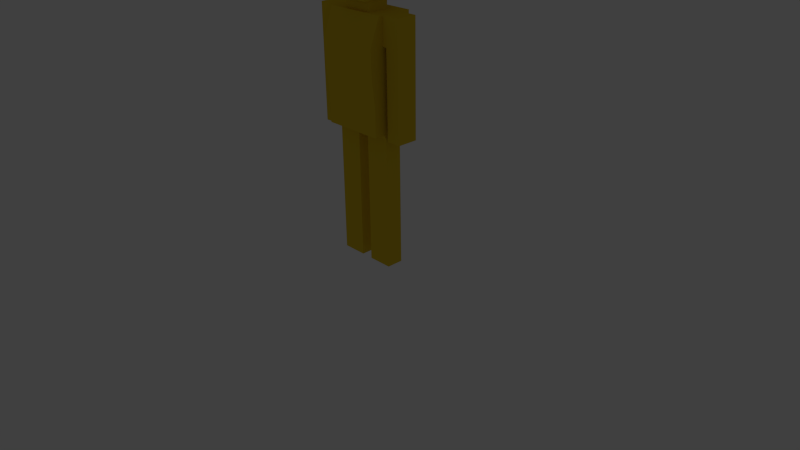 # Source: Shape_Keys_test.blend  (saved by Blender 2.72.0; exported with 4.5.12 LTS)
import bpy
from mathutils import Matrix  # noqa: F401  (used for matrix-valued properties, if any)

bpy.ops.wm.read_factory_settings(use_empty=True)
scene = bpy.context.scene
scene.name = 'Scene'

# ---- collections
col_collection_1 = bpy.data.collections.new('Collection 1'); scene.collection.children.link(col_collection_1)
col_collection_1.hide_render = True
col_collection_1.hide_viewport = True
col_collection_2 = bpy.data.collections.new('Collection 2'); scene.collection.children.link(col_collection_2)

# ---- materials (node trees are filled in below, after node groups)
mat_material_003 = bpy.data.materials.new('Material.003')
mat_material_003.alpha_threshold = 0.0
mat_material_003.use_transparent_shadow = False
mat_material_003.diffuse_color = (0.8, 0.0113, 0.01794, 1.0)
mat_material_003.roughness = 0.5
mat_material = bpy.data.materials.new('Material')
mat_material.alpha_threshold = 0.0
mat_material.use_transparent_shadow = False
mat_material.diffuse_color = (0.2323, 0.8, 0.1423, 1.0)
mat_material.roughness = 0.5
mat_material_002 = bpy.data.materials.new('Material.002')
mat_material_002.alpha_threshold = 0.0
mat_material_002.use_transparent_shadow = False
mat_material_002.diffuse_color = (0.8, 0.5657, 0.02211, 1.0)
mat_material_002.roughness = 0.5

# ---- material node trees

# ---- world
world_world = bpy.data.worlds.new('World'); scene.world = world_world
world_world.color = (0.05088, 0.05088, 0.05088)
world_world.use_sun_shadow = False
world_world.sun_shadow_jitter_overblur = 0.0
world_world.cycles.sampling_method = 'MANUAL'
world_world.cycles.sample_map_resolution = 256

# ---- cameras
cam_camera = bpy.data.cameras.new('Camera')
cam_camera.clip_end = 100.0
cam_camera.lens = 35.0
cam_camera.sensor_width = 32.0
cam_camera.sensor_height = 18.0
cam_camera.ortho_scale = 7.314
cam_camera.dof.focus_distance = 0.0
cam_camera.dof.aperture_fstop = 128.0

# ---- lights
light_lamp = bpy.data.lights.new('Lamp', 'SUN')
light_lamp.transmission_factor = 0.0
light_lamp.cutoff_distance = 30.0
light_lamp.angle = 0.1993
light_lamp.energy = 1.0
light_lamp.shadow_buffer_clip_start = 1.001
light_lamp.shadow_soft_size = 0.1
light_lamp.shadow_cascade_max_distance = 1000.0
light_lamp.cycles.use_multiple_importance_sampling = False

# ---- meshes
me_cone = bpy.data.meshes.new('Cone')
me_cone.from_pydata([(2.32e-07, 1.0, 2.021), (-6.255e-08, 5.202e-07, 0.02121), (-0.1951, 0.9808, 2.021), (-0.3827, 0.9239, 2.021), (-0.5556, 0.8315, 2.021), (-0.7071, 0.7071, 2.021), (-0.8315, 0.5556, 2.021), (-0.9239, 0.3827, 2.021), (-0.9808, 0.1951, 2.021), (-1.0, 5.179e-08, 2.021), (-0.9808, -0.1951, 2.021), (-0.9239, -0.3827, 2.021), (-0.8315, -0.5556, 2.021), (-0.7071, -0.7071, 2.021), (-0.5556, -0.8315, 2.021), (-0.3827, -0.9239, 2.021), (-0.1951, -0.9808, 2.021), (5.727e-07, -1.0, 2.021), (0.1951, -0.9808, 2.021), (0.3827, -0.9239, 2.021), (0.5556, -0.8315, 2.021), (0.7071, -0.7071, 2.021), (0.8315, -0.5556, 2.021), (0.9239, -0.3827, 2.021), (0.9808, -0.1951, 2.021), (1.0, 9.568e-07, 2.021), (0.9808, 0.1951, 2.021), (0.9239, 0.3827, 2.021), (0.8315, 0.5556, 2.021), (0.7071, 0.7071, 2.021), (0.5556, 0.8315, 2.021), (0.3827, 0.9239, 2.021), (0.1951, 0.9808, 2.021)], [], [(31, 1, 32), (0, 1, 2), (30, 1, 31), (29, 1, 30), (28, 1, 29), (27, 1, 28), (26, 1, 27), (25, 1, 26), (24, 1, 25), (23, 1, 24), (22, 1, 23), (21, 1, 22), (20, 1, 21), (19, 1, 20), (18, 1, 19), (17, 1, 18), (16, 1, 17), (15, 1, 16), (14, 1, 15), (13, 1, 14), (12, 1, 13), (11, 1, 12), (10, 1, 11), (9, 1, 10), (8, 1, 9), (7, 1, 8), (6, 1, 7), (5, 1, 6), (4, 1, 5), (3, 1, 4), (32, 1, 0), (2, 1, 3), (0, 2, 3, 4, 5, 6, 7, 8, 9, 10, 11, 12, 13, 14, 15, 16, 17, 18, 19, 20, 21, 22, 23, 24, 25, 26, 27, 28, 29, 30, 31, 32)])
me_cone.materials.append(mat_material_003)
me_cone.use_remesh_preserve_volume = False
me_cone.use_remesh_preserve_attributes = False
me_cone.use_mirror_vertex_groups = False
me_cone.update()
me_plane = bpy.data.meshes.new('Plane')
me_plane.from_pydata([(-1.0, -1.0, 0.0), (1.0, -1.0, 0.0), (-1.0, 1.0, 0.0), (1.0, 1.0, 0.0)], [], [(0, 1, 3, 2)])
me_plane.materials.append(mat_material)
me_plane.use_remesh_preserve_volume = False
me_plane.use_remesh_preserve_attributes = False
me_plane.use_mirror_vertex_groups = False
me_plane.update()
me_bmmesh = bpy.data.meshes.new('bmMesh')
me_bmmesh.from_pydata([(3.114, 0.0, -11.14), (0.6132, 0.0, -11.14), (0.6132, 0.8368, -11.14), (1.8, 0.0, -11.14), (0.6132, -0.8368, -11.14), (3.114, -0.8368, -11.14), (3.114, 0.8368, -11.14), (1.8, -0.8368, -11.14), (1.8, 0.8368, -5.798), (1.8, -0.8368, -5.798), (3.114, 0.8368, -5.798), (3.114, -0.8368, -5.798), (0.6132, -0.8368, -5.798), (0.6132, 0.8368, -5.798), (0.6132, 0.0, -5.798), (3.114, 0.0, -2.676), (0.6132, 0.0, -2.676), (0.6132, 0.8368, -2.676), (1.8, 0.8368, -11.14), (0.6132, -0.8368, -2.676), (3.114, -0.8368, -2.676), (3.114, 0.8368, -2.676), (1.8, -0.8368, -2.676), (1.8, 0.8368, 1.937), (1.8, -0.8368, 1.937), (3.114, 0.8368, 1.937), (3.114, -0.8368, 1.937), (0.6132, -0.8368, 1.937), (3.114, 0.0, -5.798), (0.6132, 0.8368, 1.937), (0.6132, 0.0, 1.937), (3.111, 0.0, 2.365), (1.8, 0.8368, -2.676), (3.111, -1.041, 2.365), (3.111, 1.041, 2.365), (1.477, -1.041, 2.365), (1.477, 1.041, 2.365), (3.556, 1.041, 1.878), (3.556, -1.041, 1.878), (3.556, 0.0, 1.878), (5.003, 0.0, 1.878), (5.003, -1.041, 1.878), (5.003, 1.041, 1.878), (1.663, -1.762, 14.18), (1.663, 1.762, 14.18), (-0.1864, -1.762, 14.18), (-0.1864, 1.762, 14.18), (1.477, 2.082, 5.062), (3.111, -1.041, 5.062), (1.477, 1.041, 2.365), (1.477, -1.041, 2.365), (1.663, 0.0, 14.18), (-0.1864, 0.0, 14.18), (3.111, 1.041, 5.062), (3.111, 1.041, 10.46), (3.111, -1.041, 10.46), (-0.1864, 0.0, 17.4), (1.663, 0.0, 17.4), (1.477, 2.082, 10.46), (-0.1864, 1.762, 17.4), (1.477, -1.041, 13.15), (1.477, 1.041, 13.15), (-0.1864, -1.762, 17.4), (1.663, 1.762, 17.4), (1.663, -1.762, 17.4), (1.477, -2.082, 5.062), (1.477, -2.441, 10.46), (5.003, 1.041, 7.451), (3.111, 1.041, 2.365), (5.003, -1.041, 7.451), (3.111, 2.082, 5.062), (1.477, 2.082, 13.15), (5.003, 0.0, 7.451), (3.111, -1.041, 13.15), (3.556, 0.0, 7.451), (3.556, -1.041, 7.451), (3.556, 1.041, 7.451), (3.111, -2.082, 5.062), (1.477, -2.082, 2.365), (1.477, 0.0, 14.04), (3.111, -2.441, 10.46), (1.477, -1.405, 13.15), (1.477, 2.082, 2.365), (3.111, 1.041, 13.15), (1.477, 1.041, 14.04), (3.111, 2.082, 10.46), (1.477, -1.041, 14.04), (3.556, 1.041, 9.7), (3.111, -1.041, 2.365), (3.556, -1.041, 9.7), (3.114, 0.0, 1.937), (3.111, 0.0, 10.46), (3.111, -1.041, 7.759), (3.111, 0.0, 5.062), (3.111, 1.041, 7.759), (3.556, 0.0, 9.7), (5.003, 0.0, 9.7), (1.477, 2.082, 7.759), (1.477, 0.0, 13.15), (1.477, -2.377, 7.759), (5.003, -1.041, 9.7), (5.003, 1.041, 9.7), (5.003, 1.041, 10.46), (5.003, -1.041, 10.46), (5.003, -1.041, 13.15), (5.003, 1.041, 13.15), (3.111, 0.0, 7.759), (3.111, 0.0, 2.365), (5.003, 0.0, 10.46), (3.111, 2.082, 7.759), (5.003, 0.0, 13.15), (3.111, 0.0, 13.15), (3.556, 0.0, 13.15), (3.111, -2.377, 7.759), (3.556, 0.0, 10.46), (3.111, -1.405, 13.15), (3.111, 2.082, 13.15), (3.556, 1.041, 13.15), (3.556, -1.041, 13.15), (3.111, -2.082, 2.365), (3.111, 2.082, 2.365), (3.556, -1.041, 10.46), (3.556, 1.041, 10.46), (-3.114, 0.0, -11.14), (-0.6132, 0.0, -11.14), (-0.6132, 0.8368, -11.14), (-1.8, 0.0, -11.14), (-0.6132, -0.8368, -11.14), (-3.114, -0.8368, -11.14), (-3.114, 0.8368, -11.14), (-1.8, -0.8368, -11.14), (-1.8, 0.8368, -5.798), (-1.8, -0.8368, -5.798), (-3.114, 0.8368, -5.798), (-3.114, -0.8368, -5.798), (-0.6132, -0.8368, -5.798), (-0.6132, 0.8368, -5.798), (-0.6132, 0.0, -5.798), (-3.114, 0.0, -2.676), (-0.6132, 0.0, -2.676), (-0.6132, 0.8368, -2.676), (-1.8, 0.8368, -11.14), (-0.6132, -0.8368, -2.676), (-3.114, -0.8368, -2.676), (-3.114, 0.8368, -2.676), (-1.8, -0.8368, -2.676), (-1.8, 0.8368, 1.937), (-1.8, -0.8368, 1.937), (-3.114, 0.8368, 1.937), (-3.114, -0.8368, 1.937), (-0.6132, -0.8368, 1.937), (-3.114, 0.0, -5.798), (-0.6132, 0.8368, 1.937), (-0.6132, 0.0, 1.937), (-3.111, 0.0, 2.365), (0.0, 0.0, 2.365), (0.0, 1.041, 2.365), (-1.8, 0.8368, -2.676), (0.0, -1.041, 2.365), (-3.111, -1.041, 2.365), (-3.111, 1.041, 2.365), (-1.477, -1.041, 2.365), (-1.477, 1.041, 2.365), (-3.556, 1.041, 1.878), (-3.556, -1.041, 1.878), (-3.556, 0.0, 1.878), (-5.003, 0.0, 1.878), (-5.003, -1.041, 1.878), (-5.003, 1.041, 1.878), (-1.663, -1.762, 14.18), (-1.663, 1.762, 14.18), (0.1864, -1.762, 14.18), (0.1864, 1.762, 14.18), (-1.477, 2.082, 5.062), (-3.111, -1.041, 5.062), (-1.477, 1.041, 2.365), (-1.477, -1.041, 2.365), (-1.663, 0.0, 14.18), (0.1864, 0.0, 14.18), (-3.111, 1.041, 5.062), (-3.111, 1.041, 10.46), (-3.111, -1.041, 10.46), (0.1864, 0.0, 17.4), (-1.663, 0.0, 17.4), (-1.477, 2.082, 10.46), (0.1864, 1.762, 17.4), (-1.477, -1.041, 13.15), (-1.477, 1.041, 13.15), (0.1864, -1.762, 17.4), (-1.663, 1.762, 17.4), (-1.663, -1.762, 17.4), (-1.477, -2.082, 5.062), (-1.477, -2.441, 10.46), (-5.003, 1.041, 7.451), (-3.111, 1.041, 2.365), (-5.003, -1.041, 7.451), (-3.111, 2.082, 5.062), (-1.477, 2.082, 13.15), (-5.003, 0.0, 7.451), (-3.111, -1.041, 13.15), (-3.556, 0.0, 7.451), (-3.556, -1.041, 7.451), (-3.556, 1.041, 7.451), (-3.111, -2.082, 5.062), (0.0, 0.0, 14.04), (-1.477, -2.082, 2.365), (-1.477, 0.0, 14.04), (-3.111, -2.441, 10.46), (0.0, 1.041, 14.04), (-1.477, -1.405, 13.15), (-1.477, 2.082, 2.365), (-3.111, 1.041, 13.15), (0.0, -1.041, 14.04), (-1.477, 1.041, 14.04), (-3.111, 2.082, 10.46), (-1.477, -1.041, 14.04), (-3.556, 1.041, 9.7), (-3.111, -1.041, 2.365), (-3.556, -1.041, 9.7), (0.0, -1.041, 2.365), (-3.114, 0.0, 1.937), (0.0, 1.041, 2.365), (-3.111, 0.0, 10.46), (-3.111, -1.041, 7.759), (-3.111, 0.0, 5.062), (0.0, 2.082, 10.46), (0.0, 2.082, 5.062), (-3.111, 1.041, 7.759), (-3.556, 0.0, 9.7), (-5.003, 0.0, 9.7), (0.0, -1.041, 13.15), (-1.477, 2.082, 7.759), (0.0, -2.082, 5.062), (0.0, 1.041, 13.15), (-1.477, 0.0, 13.15), (0.0, -2.441, 10.46), (-1.477, -2.377, 7.759), (-5.003, -1.041, 9.7), (-5.003, 1.041, 9.7), (-5.003, 1.041, 10.46), (-5.003, -1.041, 10.46), (-5.003, -1.041, 13.15), (-5.003, 1.041, 13.15), (0.0, -2.377, 7.759), (0.0, 0.0, 13.15), (0.0, 2.082, 7.759), (-3.111, 0.0, 7.759), (0.0, 0.0, 2.365), (-3.111, 0.0, 2.365), (-5.003, 0.0, 10.46), (-3.111, 2.082, 7.759), (0.0, 2.082, 13.15), (-5.003, 0.0, 13.15), (-3.111, 0.0, 13.15), (0.0, 2.082, 2.365), (-3.556, 0.0, 13.15), (0.0, -1.405, 13.15), (-3.111, -2.377, 7.759), (-3.556, 0.0, 10.46), (0.0, -2.082, 2.365), (-3.111, -1.405, 13.15), (-3.111, 2.082, 13.15), (-3.556, 1.041, 13.15), (-3.556, -1.041, 13.15), (-3.111, -2.082, 2.365), (-3.111, 2.082, 2.365), (-3.556, -1.041, 10.46), (-3.556, 1.041, 10.46)], [], [(34, 31, 90, 25), (57, 63, 59, 56), (30, 29, 17, 16), (13, 8, 18, 2), (15, 20, 11, 28), (21, 15, 28, 10), (1, 2, 18, 3), (50, 219, 158, 35), (12, 14, 1, 4), (17, 32, 8, 13), (11, 9, 7, 5), (7, 3, 0, 5), (27, 30, 16, 19), (26, 24, 22, 20), (4, 1, 3, 7), (22, 19, 12, 9), (32, 21, 10, 8), (19, 16, 14, 12), (31, 33, 26, 90), (25, 90, 15, 21), (23, 25, 21, 32), (33, 35, 24, 26), (29, 23, 32, 17), (35, 158, 27, 24), (158, 155, 30, 27), (8, 10, 6, 18), (3, 18, 6, 0), (28, 11, 5, 0), (101, 96, 72, 67), (9, 12, 4, 7), (87, 101, 67, 76), (156, 36, 23, 29), (155, 156, 29, 30), (36, 34, 25, 23), (51, 44, 63, 57), (245, 97, 47, 226), (92, 113, 77, 48), (45, 43, 64, 62), (93, 48, 88, 107), (97, 109, 70, 47), (226, 47, 82, 254), (38, 39, 40, 41), (68, 107, 31, 34), (221, 254, 82, 49), (106, 92, 48, 93), (72, 69, 41, 40), (75, 74, 39, 38), (95, 87, 76, 74), (67, 72, 40, 42), (259, 219, 50, 78), (74, 76, 37, 39), (78, 50, 88, 119), (111, 73, 118, 112), (94, 106, 93, 53), (70, 53, 68, 120), (76, 67, 42, 37), (73, 115, 80, 55), (116, 83, 54, 85), (208, 204, 52, 46), (83, 111, 112, 117), (109, 94, 53, 70), (46, 52, 56, 59), (85, 54, 94, 109), (91, 55, 92, 106), (90, 26, 20, 15), (16, 17, 13, 14), (49, 68, 34, 36), (60, 98, 79, 86), (204, 212, 45, 52), (71, 116, 85, 58), (98, 61, 84, 79), (24, 27, 19, 22), (221, 49, 36, 156), (212, 86, 43, 45), (61, 233, 208, 84), (88, 50, 35, 33), (80, 66, 99, 113), (10, 28, 0, 6), (14, 13, 2, 1), (20, 22, 9, 11), (111, 83, 61, 98), (89, 95, 74, 75), (225, 58, 97, 245), (83, 116, 71, 61), (103, 121, 89, 100), (117, 112, 110, 105), (100, 89, 75, 69), (108, 103, 100, 96), (115, 81, 66, 80), (81, 60, 230, 256), (114, 122, 87, 95), (86, 79, 51, 43), (81, 256, 235, 66), (102, 108, 96, 101), (251, 71, 58, 225), (54, 83, 117, 122), (55, 91, 114, 121), (77, 65, 78, 119), (118, 121, 103, 104), (73, 55, 121, 118), (105, 110, 108, 102), (113, 99, 65, 77), (99, 243, 232, 65), (66, 235, 243, 99), (65, 232, 259, 78), (110, 104, 103, 108), (112, 118, 104, 110), (121, 114, 95, 89), (61, 71, 251, 233), (122, 117, 105, 102), (115, 73, 60, 81), (91, 54, 122, 114), (122, 102, 101, 87), (73, 111, 98, 60), (84, 208, 46, 44), (58, 85, 109, 97), (64, 57, 56, 62), (43, 51, 57, 64), (230, 60, 86, 212), (79, 84, 44, 51), (55, 80, 113, 92), (54, 91, 106, 94), (53, 93, 107, 68), (52, 45, 62, 56), (44, 46, 59, 63), (107, 88, 33, 31), (49, 82, 120, 68), (48, 77, 119, 88), (47, 70, 120, 82), (96, 100, 69, 72), (39, 37, 42, 40), (69, 75, 38, 41), (160, 148, 220, 154), (183, 182, 185, 189), (153, 139, 140, 152), (136, 125, 141, 131), (138, 151, 134, 143), (144, 133, 151, 138), (124, 126, 141, 125), (176, 161, 158, 219), (135, 127, 124, 137), (140, 136, 131, 157), (134, 128, 130, 132), (130, 128, 123, 126), (150, 142, 139, 153), (149, 143, 145, 147), (127, 130, 126, 124), (145, 132, 135, 142), (157, 131, 133, 144), (142, 135, 137, 139), (154, 220, 149, 159), (148, 144, 138, 220), (146, 157, 144, 148), (159, 149, 147, 161), (152, 140, 157, 146), (161, 147, 150, 158), (158, 150, 153, 155), (131, 141, 129, 133), (126, 123, 129, 141), (151, 123, 128, 134), (238, 193, 198, 229), (132, 130, 127, 135), (216, 202, 193, 238), (156, 152, 146, 162), (155, 153, 152, 156), (162, 146, 148, 160), (177, 183, 189, 170), (245, 226, 173, 231), (223, 174, 203, 257), (171, 188, 190, 169), (224, 248, 217, 174), (231, 173, 196, 250), (226, 254, 210, 173), (164, 167, 166, 165), (194, 160, 154, 248), (221, 175, 210, 254), (219, 158, 155, 247), (246, 224, 174, 223), (198, 166, 167, 195), (201, 164, 165, 200), (228, 200, 202, 216), (193, 168, 166, 198), (259, 205, 176, 219), (200, 165, 163, 202), (205, 264, 217, 176), (247, 155, 156, 221), (253, 255, 263, 199), (227, 179, 224, 246), (196, 265, 194, 179), (202, 163, 168, 193), (199, 181, 207, 260), (261, 214, 180, 211), (208, 172, 178, 204), (211, 262, 255, 253), (250, 196, 179, 227), (172, 185, 182, 178), (214, 250, 227, 180), (222, 246, 223, 181), (220, 138, 143, 149), (139, 137, 136, 140), (175, 162, 160, 194), (186, 215, 206, 234), (204, 178, 171, 212), (197, 184, 214, 261), (234, 206, 213, 187), (147, 145, 142, 150), (221, 156, 162, 175), (212, 171, 169, 215), (187, 213, 208, 233), (217, 159, 161, 176), (207, 257, 236, 192), (133, 129, 123, 151), (137, 124, 125, 136), (143, 134, 132, 145), (253, 234, 187, 211), (218, 201, 200, 228), (225, 245, 231, 184), (211, 187, 197, 261), (240, 237, 218, 266), (262, 242, 252, 255), (237, 195, 201, 218), (249, 229, 237, 240), (260, 207, 192, 209), (209, 256, 230, 186), (258, 228, 216, 267), (215, 169, 177, 206), (209, 192, 235, 256), (239, 238, 229, 249), (244, 204, 212, 230), (251, 225, 184, 197), (180, 267, 262, 211), (181, 266, 258, 222), (203, 264, 205, 191), (263, 241, 240, 266), (199, 263, 266, 181), (242, 239, 249, 252), (257, 203, 191, 236), (236, 191, 232, 243), (192, 236, 243, 235), (191, 205, 259, 232), (252, 249, 240, 241), (255, 252, 241, 263), (266, 218, 228, 258), (187, 233, 251, 197), (233, 208, 204, 244), (267, 239, 242, 262), (260, 209, 186, 199), (222, 258, 267, 180), (267, 216, 238, 239), (199, 186, 234, 253), (213, 170, 172, 208), (184, 231, 250, 214), (190, 188, 182, 183), (169, 190, 183, 177), (230, 212, 215, 186), (206, 177, 170, 213), (181, 223, 257, 207), (180, 227, 246, 222), (179, 194, 248, 224), (178, 182, 188, 171), (170, 189, 185, 172), (248, 154, 159, 217), (175, 194, 265, 210), (174, 217, 264, 203), (173, 210, 265, 196), (229, 198, 195, 237), (165, 166, 168, 163), (195, 167, 164, 201)])
me_bmmesh.materials.append(mat_material_002)
me_bmmesh.use_remesh_preserve_volume = False
me_bmmesh.use_remesh_preserve_attributes = False
me_bmmesh.use_mirror_vertex_groups = False
me_bmmesh.update()

# ---- objects
ob_pointer = bpy.data.objects.new('pointer', me_cone)
ob_floor = bpy.data.objects.new('Floor', me_plane)
ob_lamp = bpy.data.objects.new('Lamp', light_lamp)
ob_camera = bpy.data.objects.new('Camera', cam_camera)
ob_blockman = bpy.data.objects.new('blockMan', me_bmmesh)

# ---- transforms, parenting, visibility, modifiers, constraints
ob_pointer.location = (-1.535, -14.48, 0.05331)
ob_pointer.lineart.crease_threshold = 0.0
ob_floor.location = (0.0, 0.0, 0.0)
ob_floor.scale = (68.07, 68.07, 68.07)
ob_floor.lineart.crease_threshold = 0.0
ob_lamp.location = (4.076, -86.99, 34.9)
ob_lamp.rotation_euler = (1.209, -1.017, 0.7351)
ob_lamp.lock_rotations_4d = False
ob_lamp.empty_display_type = 'ARROWS'
ob_lamp.color = (0.0, 0.0, 0.0, 0.0)
ob_lamp.lineart.crease_threshold = 0.0
ob_camera.location = (7.481, -6.508, 5.344)
ob_camera.rotation_euler = (1.109, 0.01082, 0.8149)
ob_camera.lock_rotations_4d = False
ob_camera.empty_display_type = 'ARROWS'
ob_camera.color = (0.0, 0.0, 0.0, 0.0)
ob_camera.display_type = 'WIRE'
ob_camera.lineart.crease_threshold = 0.0
ob_blockman.location = (0.0, 0.0, 1.454)
ob_blockman.scale = (0.129, 0.129, 0.129)
ob_blockman.lineart.crease_threshold = 0.0

# ---- collection membership
col_collection_1.objects.link(ob_pointer)
col_collection_1.objects.link(ob_floor)
col_collection_1.objects.link(ob_lamp)
col_collection_1.objects.link(ob_camera)
col_collection_2.objects.link(ob_blockman)

# ---- scene / render settings (as saved in the file)
scene.camera = ob_camera
scene.frame_start = 1; scene.frame_end = 250; scene.frame_set(99)
scene.render.engine = 'BLENDER_EEVEE_NEXT'
scene.render.resolution_percentage = 50
scene.render.dither_intensity = 0.0
scene.cycles.use_denoising = False
scene.cycles.samples = 10
scene.cycles.sampling_pattern = 'TABULATED_SOBOL'
scene.cycles.light_sampling_threshold = 0.0
scene.cycles.use_adaptive_sampling = False
scene.cycles.use_light_tree = False
scene.cycles.blur_glossy = 0.0
scene.cycles.pixel_filter_type = 'GAUSSIAN'
scene.cycles.sample_clamp_indirect = 0.0
scene.view_settings.view_transform = 'Standard'
bpy.context.view_layer.update()
